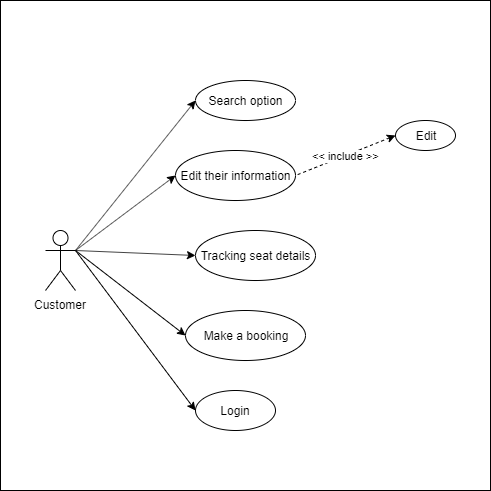

The diagram above was exported from draw.io. Its source (the exported page's mxGraphModel, read from the mxfile embedded in the PNG):
<mxGraphModel dx="1024" dy="566" grid="1" gridSize="10" guides="1" tooltips="1" connect="1" arrows="1" fold="1" page="1" pageScale="1" pageWidth="850" pageHeight="1100" math="0" shadow="0">
  <root>
    <mxCell id="mAVCwE-pnbeM4b3gY1jr-0" />
    <mxCell id="mAVCwE-pnbeM4b3gY1jr-1" parent="mAVCwE-pnbeM4b3gY1jr-0" />
    <mxCell id="mAVCwE-pnbeM4b3gY1jr-2" value="" style="whiteSpace=wrap;html=1;aspect=fixed;" vertex="1" parent="mAVCwE-pnbeM4b3gY1jr-1">
      <mxGeometry x="145" y="50" width="490" height="490" as="geometry" />
    </mxCell>
    <mxCell id="mAVCwE-pnbeM4b3gY1jr-3" value="Customer" style="shape=umlActor;verticalLabelPosition=bottom;labelBackgroundColor=#ffffff;verticalAlign=top;html=1;outlineConnect=0;" vertex="1" parent="mAVCwE-pnbeM4b3gY1jr-1">
      <mxGeometry x="190" y="280" width="30" height="60" as="geometry" />
    </mxCell>
    <mxCell id="mAVCwE-pnbeM4b3gY1jr-4" value="" style="endArrow=classic;html=1;exitX=1;exitY=0.3333333333333333;exitDx=0;exitDy=0;exitPerimeter=0;entryX=0;entryY=0.5;entryDx=0;entryDy=0;" edge="1" parent="mAVCwE-pnbeM4b3gY1jr-1" source="mAVCwE-pnbeM4b3gY1jr-3" target="mAVCwE-pnbeM4b3gY1jr-5">
      <mxGeometry width="50" height="50" relative="1" as="geometry">
        <mxPoint x="240" y="280" as="sourcePoint" />
        <mxPoint x="290" y="230" as="targetPoint" />
      </mxGeometry>
    </mxCell>
    <mxCell id="mAVCwE-pnbeM4b3gY1jr-5" value="Search option" style="ellipse;whiteSpace=wrap;html=1;" vertex="1" parent="mAVCwE-pnbeM4b3gY1jr-1">
      <mxGeometry x="340" y="130" width="100" height="40" as="geometry" />
    </mxCell>
    <mxCell id="mAVCwE-pnbeM4b3gY1jr-6" value="&lt;span style=&quot;text-align: left&quot;&gt;Edit their information&lt;/span&gt;" style="ellipse;whiteSpace=wrap;html=1;" vertex="1" parent="mAVCwE-pnbeM4b3gY1jr-1">
      <mxGeometry x="320" y="200" width="120" height="50" as="geometry" />
    </mxCell>
    <mxCell id="mAVCwE-pnbeM4b3gY1jr-7" value="" style="endArrow=classic;html=1;entryX=0;entryY=0.5;entryDx=0;entryDy=0;exitX=1;exitY=0.3333333333333333;exitDx=0;exitDy=0;exitPerimeter=0;" edge="1" parent="mAVCwE-pnbeM4b3gY1jr-1" source="mAVCwE-pnbeM4b3gY1jr-3" target="mAVCwE-pnbeM4b3gY1jr-6">
      <mxGeometry width="50" height="50" relative="1" as="geometry">
        <mxPoint x="280" y="430" as="sourcePoint" />
        <mxPoint x="330" y="380" as="targetPoint" />
      </mxGeometry>
    </mxCell>
    <mxCell id="mAVCwE-pnbeM4b3gY1jr-8" value="" style="endArrow=classic;html=1;entryX=0;entryY=0.5;entryDx=0;entryDy=0;exitX=1;exitY=0.3333333333333333;exitDx=0;exitDy=0;exitPerimeter=0;" edge="1" parent="mAVCwE-pnbeM4b3gY1jr-1" source="mAVCwE-pnbeM4b3gY1jr-3" target="mAVCwE-pnbeM4b3gY1jr-11">
      <mxGeometry width="50" height="50" relative="1" as="geometry">
        <mxPoint x="290" y="440" as="sourcePoint" />
        <mxPoint x="340" y="390" as="targetPoint" />
      </mxGeometry>
    </mxCell>
    <mxCell id="mAVCwE-pnbeM4b3gY1jr-9" value="" style="endArrow=classic;html=1;entryX=0;entryY=0.5;entryDx=0;entryDy=0;exitX=1;exitY=0.3333333333333333;exitDx=0;exitDy=0;exitPerimeter=0;" edge="1" parent="mAVCwE-pnbeM4b3gY1jr-1" source="mAVCwE-pnbeM4b3gY1jr-3" target="mAVCwE-pnbeM4b3gY1jr-10">
      <mxGeometry width="50" height="50" relative="1" as="geometry">
        <mxPoint x="300" y="450" as="sourcePoint" />
        <mxPoint x="350" y="400" as="targetPoint" />
      </mxGeometry>
    </mxCell>
    <mxCell id="mAVCwE-pnbeM4b3gY1jr-10" value="Login" style="ellipse;whiteSpace=wrap;html=1;" vertex="1" parent="mAVCwE-pnbeM4b3gY1jr-1">
      <mxGeometry x="340" y="440" width="80" height="40" as="geometry" />
    </mxCell>
    <mxCell id="mAVCwE-pnbeM4b3gY1jr-11" value="&lt;span style=&quot;text-align: left&quot;&gt;Make a booking&lt;/span&gt;" style="ellipse;whiteSpace=wrap;html=1;" vertex="1" parent="mAVCwE-pnbeM4b3gY1jr-1">
      <mxGeometry x="330" y="360" width="120" height="50" as="geometry" />
    </mxCell>
    <mxCell id="1PIrHhIXwx2q1h89sqnY-0" value="&amp;lt;&amp;lt; include &amp;gt;&amp;gt;" style="endArrow=none;dashed=1;html=1;startArrow=classic;startFill=1;exitX=0;exitY=0.5;exitDx=0;exitDy=0;entryX=1;entryY=0.5;entryDx=0;entryDy=0;" edge="1" parent="mAVCwE-pnbeM4b3gY1jr-1" source="1PIrHhIXwx2q1h89sqnY-1" target="mAVCwE-pnbeM4b3gY1jr-6">
      <mxGeometry width="50" height="50" relative="1" as="geometry">
        <mxPoint x="480" y="350" as="sourcePoint" />
        <mxPoint x="530" y="300" as="targetPoint" />
      </mxGeometry>
    </mxCell>
    <mxCell id="1PIrHhIXwx2q1h89sqnY-1" value="Edit" style="ellipse;whiteSpace=wrap;html=1;" vertex="1" parent="mAVCwE-pnbeM4b3gY1jr-1">
      <mxGeometry x="540" y="170" width="60" height="30" as="geometry" />
    </mxCell>
    <mxCell id="CoIOx1v2lxfS1Lk6T4Re-2" value="" style="endArrow=classic;html=1;exitX=1;exitY=0.3333333333333333;exitDx=0;exitDy=0;exitPerimeter=0;entryX=0;entryY=0.5;entryDx=0;entryDy=0;" edge="1" parent="mAVCwE-pnbeM4b3gY1jr-1" source="mAVCwE-pnbeM4b3gY1jr-3" target="CoIOx1v2lxfS1Lk6T4Re-3">
      <mxGeometry width="50" height="50" relative="1" as="geometry">
        <mxPoint x="320" y="320" as="sourcePoint" />
        <mxPoint x="370" y="270" as="targetPoint" />
      </mxGeometry>
    </mxCell>
    <mxCell id="CoIOx1v2lxfS1Lk6T4Re-3" value="&lt;span style=&quot;text-align: left ; white-space: nowrap&quot;&gt;Tracking seat details&lt;/span&gt;" style="ellipse;whiteSpace=wrap;html=1;" vertex="1" parent="mAVCwE-pnbeM4b3gY1jr-1">
      <mxGeometry x="340" y="280" width="120" height="50" as="geometry" />
    </mxCell>
  </root>
</mxGraphModel>